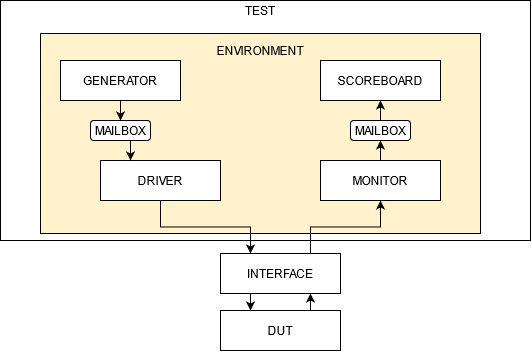

The diagram above was exported from draw.io. Its source (the exported page's mxGraphModel, read from the mxfile embedded in the PNG):
<mxGraphModel dx="1146" dy="640" grid="1" gridSize="10" guides="1" tooltips="1" connect="1" arrows="1" fold="1" page="1" pageScale="1" pageWidth="850" pageHeight="1100" math="0" shadow="0">
  <root>
    <mxCell id="0" />
    <mxCell id="1" parent="0" />
    <mxCell id="2" value="" style="rounded=0;whiteSpace=wrap;html=1;" vertex="1" parent="1">
      <mxGeometry x="260" width="530" height="240" as="geometry" />
    </mxCell>
    <mxCell id="3" value="" style="rounded=0;whiteSpace=wrap;html=1;fillColor=#FFF2CC;" vertex="1" parent="1">
      <mxGeometry x="300" y="33" width="440" height="200" as="geometry" />
    </mxCell>
    <mxCell id="4" value="DUT" style="rounded=0;whiteSpace=wrap;html=1;" vertex="1" parent="1">
      <mxGeometry x="480" y="310" width="120" height="40" as="geometry" />
    </mxCell>
    <mxCell id="5" value="INTERFACE" style="rounded=0;whiteSpace=wrap;html=1;" vertex="1" parent="1">
      <mxGeometry x="480" y="253" width="120" height="40" as="geometry" />
    </mxCell>
    <mxCell id="6" value="" style="endArrow=classic;startArrow=none;html=1;entryX=0.75;entryY=1;entryDx=0;entryDy=0;exitX=0.75;exitY=0;exitDx=0;exitDy=0;startFill=0;" edge="1" source="4" target="5" parent="1">
      <mxGeometry width="50" height="50" relative="1" as="geometry">
        <mxPoint x="640" y="360" as="sourcePoint" />
        <mxPoint x="690" y="310" as="targetPoint" />
      </mxGeometry>
    </mxCell>
    <mxCell id="7" value="" style="endArrow=none;startArrow=classic;html=1;entryX=0.25;entryY=1;entryDx=0;entryDy=0;endFill=0;" edge="1" target="5" parent="1">
      <mxGeometry width="50" height="50" relative="1" as="geometry">
        <mxPoint x="510" y="310" as="sourcePoint" />
        <mxPoint x="565" y="370" as="targetPoint" />
      </mxGeometry>
    </mxCell>
    <mxCell id="8" value="DRIVER" style="rounded=0;whiteSpace=wrap;html=1;" vertex="1" parent="1">
      <mxGeometry x="360" y="160" width="120" height="40" as="geometry" />
    </mxCell>
    <mxCell id="9" value="MONITOR" style="rounded=0;whiteSpace=wrap;html=1;" vertex="1" parent="1">
      <mxGeometry x="580" y="160" width="120" height="40" as="geometry" />
    </mxCell>
    <mxCell id="10" value="" style="endArrow=classic;html=1;exitX=0.5;exitY=1;exitDx=0;exitDy=0;entryX=0.25;entryY=0;entryDx=0;entryDy=0;edgeStyle=orthogonalEdgeStyle;rounded=0;" edge="1" source="8" target="5" parent="1">
      <mxGeometry width="50" height="50" relative="1" as="geometry">
        <mxPoint x="400" y="310" as="sourcePoint" />
        <mxPoint x="450" y="260" as="targetPoint" />
      </mxGeometry>
    </mxCell>
    <mxCell id="11" value="GENERATOR" style="rounded=0;whiteSpace=wrap;html=1;" vertex="1" parent="1">
      <mxGeometry x="320" y="60" width="120" height="40" as="geometry" />
    </mxCell>
    <mxCell id="12" value="MAILBOX" style="rounded=1;whiteSpace=wrap;html=1;" vertex="1" parent="1">
      <mxGeometry x="350" y="120" width="60" height="20" as="geometry" />
    </mxCell>
    <mxCell id="13" value="" style="endArrow=classic;html=1;entryX=0.5;entryY=1;entryDx=0;entryDy=0;" edge="1" source="9" target="19" parent="1">
      <mxGeometry width="50" height="50" relative="1" as="geometry">
        <mxPoint x="710" y="250" as="sourcePoint" />
        <mxPoint x="760" y="200" as="targetPoint" />
      </mxGeometry>
    </mxCell>
    <mxCell id="14" value="" style="endArrow=classic;html=1;exitX=0.5;exitY=1;exitDx=0;exitDy=0;entryX=0.5;entryY=0;entryDx=0;entryDy=0;" edge="1" source="11" target="12" parent="1">
      <mxGeometry width="50" height="50" relative="1" as="geometry">
        <mxPoint x="290" y="260" as="sourcePoint" />
        <mxPoint x="340" y="210" as="targetPoint" />
      </mxGeometry>
    </mxCell>
    <mxCell id="15" style="edgeStyle=orthogonalEdgeStyle;rounded=0;orthogonalLoop=1;jettySize=auto;html=1;exitX=0.75;exitY=1;exitDx=0;exitDy=0;entryX=0.5;entryY=1;entryDx=0;entryDy=0;startArrow=none;startFill=0;endArrow=none;endFill=0;" edge="1" source="12" target="12" parent="1">
      <mxGeometry relative="1" as="geometry" />
    </mxCell>
    <mxCell id="16" value="" style="endArrow=classic;html=1;entryX=0.25;entryY=0;entryDx=0;entryDy=0;edgeStyle=orthogonalEdgeStyle;rounded=0;exitX=0.5;exitY=1;exitDx=0;exitDy=0;" edge="1" source="12" target="8" parent="1">
      <mxGeometry width="50" height="50" relative="1" as="geometry">
        <mxPoint x="290" y="150" as="sourcePoint" />
        <mxPoint x="330" y="180" as="targetPoint" />
        <Array as="points">
          <mxPoint x="390" y="140" />
        </Array>
      </mxGeometry>
    </mxCell>
    <mxCell id="17" value="" style="endArrow=classic;html=1;entryX=0.5;entryY=1;entryDx=0;entryDy=0;edgeStyle=orthogonalEdgeStyle;rounded=0;exitX=0.75;exitY=0;exitDx=0;exitDy=0;" edge="1" source="5" target="9" parent="1">
      <mxGeometry width="50" height="50" relative="1" as="geometry">
        <mxPoint x="680" y="350" as="sourcePoint" />
        <mxPoint x="730" y="300" as="targetPoint" />
      </mxGeometry>
    </mxCell>
    <mxCell id="18" value="SCOREBOARD" style="rounded=0;whiteSpace=wrap;html=1;" vertex="1" parent="1">
      <mxGeometry x="580" y="60" width="120" height="40" as="geometry" />
    </mxCell>
    <mxCell id="19" value="MAILBOX" style="rounded=1;whiteSpace=wrap;html=1;" vertex="1" parent="1">
      <mxGeometry x="610" y="120" width="60" height="20" as="geometry" />
    </mxCell>
    <mxCell id="20" value="" style="endArrow=classic;html=1;entryX=0.5;entryY=1;entryDx=0;entryDy=0;exitX=0.5;exitY=0;exitDx=0;exitDy=0;" edge="1" source="19" target="18" parent="1">
      <mxGeometry width="50" height="50" relative="1" as="geometry">
        <mxPoint x="640" y="130" as="sourcePoint" />
        <mxPoint x="720" y="250" as="targetPoint" />
      </mxGeometry>
    </mxCell>
    <mxCell id="21" value="ENVIRONMENT" style="text;html=1;strokeColor=none;fillColor=none;align=center;verticalAlign=middle;whiteSpace=wrap;rounded=0;" vertex="1" parent="1">
      <mxGeometry x="470" y="40" width="100" height="20" as="geometry" />
    </mxCell>
    <mxCell id="22" value="TEST" style="text;html=1;strokeColor=none;fillColor=none;align=center;verticalAlign=middle;whiteSpace=wrap;rounded=0;" vertex="1" parent="1">
      <mxGeometry x="470" width="100" height="20" as="geometry" />
    </mxCell>
  </root>
</mxGraphModel>